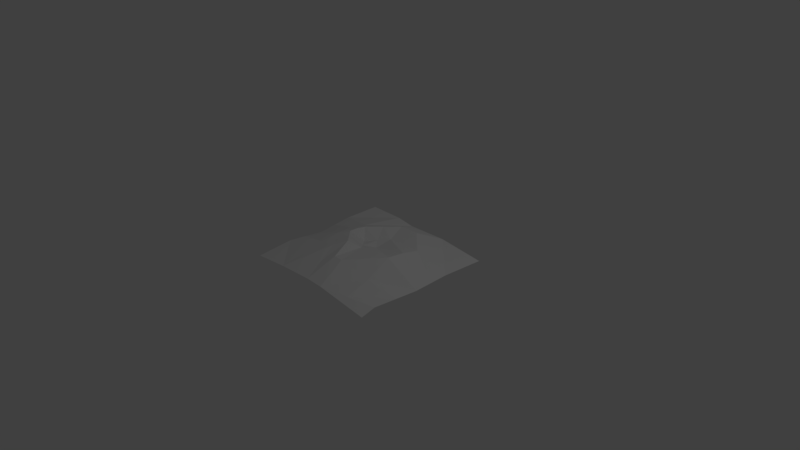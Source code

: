 # Source: land.blend  (saved by Blender 2.79.0; exported with 4.5.12 LTS)
import bpy
from mathutils import Matrix  # noqa: F401  (used for matrix-valued properties, if any)

bpy.ops.wm.read_factory_settings(use_empty=True)
scene = bpy.context.scene
scene.name = 'Scene'

# ---- collections
col_collection_1 = bpy.data.collections.new('Collection 1'); scene.collection.children.link(col_collection_1)

# ---- world
world_world = bpy.data.worlds.new('World'); scene.world = world_world
world_world.color = (0.05088, 0.05088, 0.05088)
world_world.use_sun_shadow = False
world_world.sun_shadow_jitter_overblur = 0.0
world_world.cycles.sampling_method = 'MANUAL'

# ---- cameras
cam_camera = bpy.data.cameras.new('Camera')
cam_camera.clip_end = 100.0
cam_camera.lens = 35.0
cam_camera.sensor_width = 32.0
cam_camera.sensor_height = 18.0
cam_camera.ortho_scale = 7.314
cam_camera.dof.focus_distance = 0.0
cam_camera.dof.aperture_fstop = 128.0

# ---- lights
light_lamp = bpy.data.lights.new('Lamp', 'POINT')
light_lamp.transmission_factor = 0.0
light_lamp.cutoff_distance = 30.0
light_lamp.energy = 100.0
light_lamp.shadow_buffer_clip_start = 1.001
light_lamp.shadow_soft_size = 0.1
light_lamp.shadow_maximum_resolution = 0.006
light_lamp.use_absolute_resolution = True

# ---- meshes
me_plane = bpy.data.meshes.new('Plane')
me_plane.from_pydata([(-1.0, -1.0, -0.04781), (1.0, -1.0, -0.06801), (-1.0, 1.0, 0.0), (1.0, 1.0, -0.08324), (-1.0, 0.0, -0.0565), (0.0, -1.0, 0.02774), (-1.0, -0.5, 4.016e-05), (-0.5, 1.0, 0.001593), (-1.0, 0.5, 4.016e-05), (-0.5, -1.0, 0.001593), (0.0, 0.375, 0.07284), (-0.5, 0.125, 0.1517), (-0.5, 0.375, 0.1058), (-1.0, 0.25, -0.02823), (1.0, 0.375, -0.05219), (-0.2383, 1.0, -0.03448), (-0.2383, 0.125, 0.04813), (0.3333, 1.0, -0.01464), (1.0, -0.125, -0.06958), (-1.0, -0.25, -0.02823), (0.0, -0.125, 0.1401), (-0.5, -0.125, 0.1571), (-0.5, -0.375, 0.1219), (-0.2383, -0.375, 0.183), (0.25, -1.0, 0.0208), (1.0, -0.801, -0.0168), (-0.5, 0.0, 0.1544), (0.6667, 0.6875, -0.03341), (-0.1192, -0.25, 0.2362), (-0.3692, 0.125, 0.1918), (1.0, 0.125, -0.06089), (-0.1192, 0.0, 0.0768), (-0.3692, 0.25, 0.1689), (-0.3692, -0.25, 0.1701), (-0.5, 0.25, 0.1288), (0.04749, 1.0, -0.02456), (0.125, -0.5625, 0.1699), (-0.3692, 0.6875, 0.03565), (-0.1192, -0.6875, 0.1054), (-0.1192, 0.25, 0.06049), (-0.1192, 0.6875, 0.1111), (-0.3692, 0.0, 0.1945), (0.0, 0.125, 0.04392), (0.1667, 0.6875, 0.121), (0.125, -1.0, 0.02427), (0.5, 0.375, 0.1022), (0.0, -0.5625, 0.1734), (0.625, -0.9005, 0.002003), (1.0, -0.463, -0.04319), (0.5, -0.125, 0.1897), (0.5, 0.125, 0.1585), (0.5625, -0.5128, 0.05593), (-0.2442, -0.125, 0.2153), (-0.2442, 0.4688, 0.14)], [], [(17, 35, 43), (7, 12, 37, 15), (12, 34, 32), (4, 19, 21), (53, 37, 12, 32), (16, 29, 41), (9, 5, 38, 23), (8, 13, 12), (52, 28, 20, 31), (7, 2, 8), (8, 12, 7), (4, 21, 26, 11), (6, 9, 22), (13, 11, 34, 12), (21, 22, 23, 33), (3, 17, 27, 14), (21, 19, 22), (22, 9, 23), (16, 31, 39), (19, 6, 22), (6, 0, 9), (13, 4, 11), (17, 43, 27), (18, 30, 50), (5, 44, 46), (51, 36, 24, 47), (20, 28, 46), (10, 42, 50), (25, 47, 24, 1), (50, 49, 18), (50, 42, 49), (42, 20, 49), (46, 38, 5), (46, 28, 38), (28, 23, 38), (48, 51, 47, 25), (18, 49, 51, 48), (49, 36, 51), (46, 36, 20), (46, 44, 36), (44, 24, 36), (50, 45, 10), (50, 30, 45), (30, 14, 45), (27, 45, 14), (27, 43, 45), (43, 10, 45), (39, 42, 10), (39, 31, 42), (31, 20, 42), (41, 52, 31, 16), (21, 33, 52, 41), (33, 23, 28, 52), (41, 26, 21), (41, 29, 26), (29, 11, 26), (39, 53, 32, 16), (10, 40, 53, 39), (40, 15, 37, 53), (32, 29, 16), (32, 34, 29), (34, 11, 29), (43, 40, 10), (43, 35, 40), (35, 15, 40), (36, 49, 20)])
me_plane.use_remesh_preserve_volume = False
me_plane.use_remesh_preserve_attributes = False
me_plane.use_mirror_vertex_groups = False
me_plane.update()

# ---- objects
ob_plane = bpy.data.objects.new('Plane', me_plane)
ob_lamp = bpy.data.objects.new('Lamp', light_lamp)
ob_camera = bpy.data.objects.new('Camera', cam_camera)

# ---- transforms, parenting, visibility, modifiers, constraints
ob_plane.location = (0.0, 0.0, 0.0)
ob_plane.lineart.crease_threshold = 0.0
ob_lamp.location = (4.076, 1.005, 5.904)
ob_lamp.rotation_euler = (0.6503, 0.05522, 1.866)
ob_lamp.lock_rotations_4d = False
ob_lamp.empty_display_type = 'ARROWS'
ob_lamp.color = (0.0, 0.0, 0.0, 0.0)
ob_lamp.lineart.crease_threshold = 0.0
ob_camera.location = (7.481, -6.508, 5.344)
ob_camera.rotation_euler = (1.109, 0.0, 0.8149)
ob_camera.lock_rotations_4d = False
ob_camera.empty_display_type = 'ARROWS'
ob_camera.color = (0.0, 0.0, 0.0, 0.0)
ob_camera.display_type = 'WIRE'
ob_camera.lineart.crease_threshold = 0.0

# ---- collection membership
col_collection_1.objects.link(ob_plane)
col_collection_1.objects.link(ob_lamp)
col_collection_1.objects.link(ob_camera)

# ---- scene / render settings (as saved in the file)
scene.camera = ob_camera
scene.frame_start = 1; scene.frame_end = 250; scene.frame_set(1)
scene.render.engine = 'BLENDER_EEVEE_NEXT'
scene.render.resolution_percentage = 50
scene.render.dither_intensity = 0.0
scene.cycles.use_denoising = False
scene.cycles.samples = 128
scene.cycles.sampling_pattern = 'TABULATED_SOBOL'
scene.cycles.use_adaptive_sampling = False
scene.cycles.use_light_tree = False
scene.cycles.blur_glossy = 0.0
scene.cycles.sample_clamp_indirect = 0.0
scene.view_settings.view_transform = 'Standard'
bpy.context.view_layer.update()
